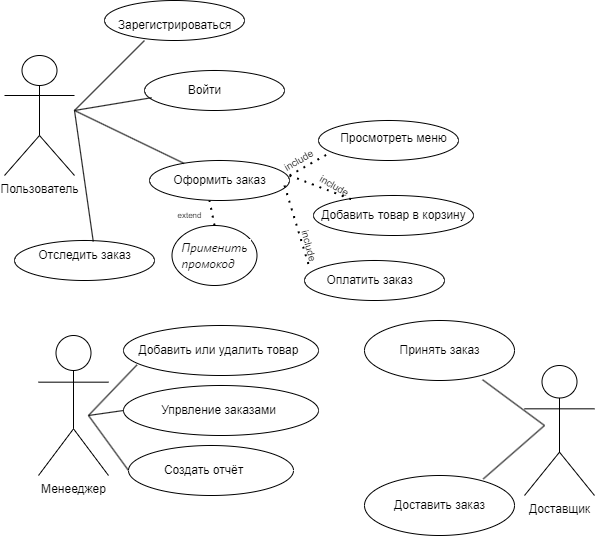

The diagram above was exported from draw.io. Its source (the exported page's mxGraphModel, read from the mxfile embedded in the PNG):
<mxGraphModel dx="1363" dy="562" grid="1" gridSize="10" guides="1" tooltips="1" connect="1" arrows="1" fold="1" page="1" pageScale="1" pageWidth="827" pageHeight="1169" math="0" shadow="0">
  <root>
    <mxCell id="0" />
    <mxCell id="1" parent="0" />
    <mxCell id="lx7JPlug84ai_pwelXXZ-168" value="" style="ellipse;whiteSpace=wrap;html=1;" vertex="1" parent="1">
      <mxGeometry x="277.5" y="315" width="85" height="60" as="geometry" />
    </mxCell>
    <mxCell id="lx7JPlug84ai_pwelXXZ-169" value="" style="ellipse;whiteSpace=wrap;html=1;" vertex="1" parent="1">
      <mxGeometry x="470" y="410" width="150" height="60" as="geometry" />
    </mxCell>
    <mxCell id="lx7JPlug84ai_pwelXXZ-170" value="" style="ellipse;whiteSpace=wrap;html=1;" vertex="1" parent="1">
      <mxGeometry x="470" y="565" width="150" height="60" as="geometry" />
    </mxCell>
    <mxCell id="lx7JPlug84ai_pwelXXZ-171" value="" style="ellipse;whiteSpace=wrap;html=1;" vertex="1" parent="1">
      <mxGeometry x="234" y="535" width="165" height="50" as="geometry" />
    </mxCell>
    <mxCell id="lx7JPlug84ai_pwelXXZ-172" value="" style="ellipse;whiteSpace=wrap;html=1;" vertex="1" parent="1">
      <mxGeometry x="229" y="475" width="195" height="50" as="geometry" />
    </mxCell>
    <mxCell id="lx7JPlug84ai_pwelXXZ-173" value="" style="ellipse;whiteSpace=wrap;html=1;" vertex="1" parent="1">
      <mxGeometry x="229" y="415" width="195" height="50" as="geometry" />
    </mxCell>
    <mxCell id="lx7JPlug84ai_pwelXXZ-174" value="" style="ellipse;whiteSpace=wrap;html=1;" vertex="1" parent="1">
      <mxGeometry x="120" y="330" width="140" height="40" as="geometry" />
    </mxCell>
    <mxCell id="lx7JPlug84ai_pwelXXZ-175" value="" style="ellipse;whiteSpace=wrap;html=1;" vertex="1" parent="1">
      <mxGeometry x="410" y="350" width="140" height="40" as="geometry" />
    </mxCell>
    <mxCell id="lx7JPlug84ai_pwelXXZ-176" value="" style="ellipse;whiteSpace=wrap;html=1;" vertex="1" parent="1">
      <mxGeometry x="255" y="250" width="140" height="40" as="geometry" />
    </mxCell>
    <mxCell id="lx7JPlug84ai_pwelXXZ-177" value="" style="ellipse;whiteSpace=wrap;html=1;" vertex="1" parent="1">
      <mxGeometry x="419" y="285" width="160" height="40" as="geometry" />
    </mxCell>
    <mxCell id="lx7JPlug84ai_pwelXXZ-178" value="" style="ellipse;whiteSpace=wrap;html=1;" vertex="1" parent="1">
      <mxGeometry x="424" y="210" width="140" height="40" as="geometry" />
    </mxCell>
    <mxCell id="lx7JPlug84ai_pwelXXZ-179" value="" style="ellipse;whiteSpace=wrap;html=1;" vertex="1" parent="1">
      <mxGeometry x="250" y="160" width="140" height="40" as="geometry" />
    </mxCell>
    <mxCell id="lx7JPlug84ai_pwelXXZ-180" value="" style="ellipse;whiteSpace=wrap;html=1;" vertex="1" parent="1">
      <mxGeometry x="210" y="90" width="140" height="40" as="geometry" />
    </mxCell>
    <mxCell id="lx7JPlug84ai_pwelXXZ-181" value="Пользователь" style="shape=umlActor;verticalLabelPosition=bottom;verticalAlign=top;html=1;" vertex="1" parent="1">
      <mxGeometry x="110" y="145" width="70" height="120" as="geometry" />
    </mxCell>
    <mxCell id="lx7JPlug84ai_pwelXXZ-182" value="Менееджер" style="shape=umlActor;verticalLabelPosition=bottom;verticalAlign=top;html=1;" vertex="1" parent="1">
      <mxGeometry x="144" y="425" width="70" height="140" as="geometry" />
    </mxCell>
    <mxCell id="lx7JPlug84ai_pwelXXZ-183" value="Доставщик" style="shape=umlActor;verticalLabelPosition=bottom;verticalAlign=top;html=1;" vertex="1" parent="1">
      <mxGeometry x="630" y="455" width="70" height="130" as="geometry" />
    </mxCell>
    <mxCell id="lx7JPlug84ai_pwelXXZ-184" value="Зарегистрироваться" style="text;html=1;align=center;verticalAlign=middle;resizable=0;points=[];autosize=1;strokeColor=none;fillColor=none;" vertex="1" parent="1">
      <mxGeometry x="210" y="100" width="140" height="30" as="geometry" />
    </mxCell>
    <mxCell id="lx7JPlug84ai_pwelXXZ-185" value="Войти" style="text;html=1;align=center;verticalAlign=middle;resizable=0;points=[];autosize=1;strokeColor=none;fillColor=none;" vertex="1" parent="1">
      <mxGeometry x="280" y="165" width="60" height="30" as="geometry" />
    </mxCell>
    <mxCell id="lx7JPlug84ai_pwelXXZ-186" value="Добавить товар в корзину" style="text;html=1;align=center;verticalAlign=middle;resizable=0;points=[];autosize=1;strokeColor=none;fillColor=none;" vertex="1" parent="1">
      <mxGeometry x="414" y="290" width="170" height="30" as="geometry" />
    </mxCell>
    <mxCell id="lx7JPlug84ai_pwelXXZ-187" value="Оформить заказ" style="text;html=1;align=center;verticalAlign=middle;resizable=0;points=[];autosize=1;strokeColor=none;fillColor=none;" vertex="1" parent="1">
      <mxGeometry x="265" y="255" width="120" height="30" as="geometry" />
    </mxCell>
    <mxCell id="lx7JPlug84ai_pwelXXZ-188" value="Оплатить заказ" style="text;html=1;align=center;verticalAlign=middle;resizable=0;points=[];autosize=1;strokeColor=none;fillColor=none;" vertex="1" parent="1">
      <mxGeometry x="420" y="355" width="110" height="30" as="geometry" />
    </mxCell>
    <mxCell id="lx7JPlug84ai_pwelXXZ-189" value="Отследить заказ" style="text;html=1;align=center;verticalAlign=middle;resizable=0;points=[];autosize=1;strokeColor=none;fillColor=none;" vertex="1" parent="1">
      <mxGeometry x="130" y="330" width="120" height="30" as="geometry" />
    </mxCell>
    <mxCell id="lx7JPlug84ai_pwelXXZ-190" value="Просмотреть меню&lt;div&gt;&lt;br&gt;&lt;/div&gt;" style="text;html=1;align=center;verticalAlign=middle;resizable=0;points=[];autosize=1;strokeColor=none;fillColor=none;" vertex="1" parent="1">
      <mxGeometry x="434" y="215" width="130" height="40" as="geometry" />
    </mxCell>
    <mxCell id="lx7JPlug84ai_pwelXXZ-191" value="" style="endArrow=none;html=1;rounded=0;" edge="1" parent="1">
      <mxGeometry width="50" height="50" relative="1" as="geometry">
        <mxPoint x="180" y="200" as="sourcePoint" />
        <mxPoint x="250" y="130" as="targetPoint" />
      </mxGeometry>
    </mxCell>
    <mxCell id="lx7JPlug84ai_pwelXXZ-192" value="" style="endArrow=none;html=1;rounded=0;entryX=0.051;entryY=0.68;entryDx=0;entryDy=0;entryPerimeter=0;" edge="1" parent="1" target="lx7JPlug84ai_pwelXXZ-179">
      <mxGeometry width="50" height="50" relative="1" as="geometry">
        <mxPoint x="180" y="200" as="sourcePoint" />
        <mxPoint x="240" y="170" as="targetPoint" />
      </mxGeometry>
    </mxCell>
    <mxCell id="lx7JPlug84ai_pwelXXZ-193" value="" style="endArrow=none;html=1;rounded=0;" edge="1" parent="1" source="lx7JPlug84ai_pwelXXZ-176">
      <mxGeometry width="50" height="50" relative="1" as="geometry">
        <mxPoint x="260" y="270" as="sourcePoint" />
        <mxPoint x="180" y="200" as="targetPoint" />
      </mxGeometry>
    </mxCell>
    <mxCell id="lx7JPlug84ai_pwelXXZ-194" value="" style="endArrow=none;html=1;rounded=0;exitX=0.573;exitY=0.033;exitDx=0;exitDy=0;exitPerimeter=0;" edge="1" parent="1" source="lx7JPlug84ai_pwelXXZ-189">
      <mxGeometry width="50" height="50" relative="1" as="geometry">
        <mxPoint x="275" y="241" as="sourcePoint" />
        <mxPoint x="180" y="200" as="targetPoint" />
      </mxGeometry>
    </mxCell>
    <mxCell id="lx7JPlug84ai_pwelXXZ-195" value="" style="endArrow=none;dashed=1;html=1;dashPattern=1 3;strokeWidth=2;rounded=0;entryX=0.012;entryY=0.68;entryDx=0;entryDy=0;entryPerimeter=0;" edge="1" parent="1" target="lx7JPlug84ai_pwelXXZ-190">
      <mxGeometry width="50" height="50" relative="1" as="geometry">
        <mxPoint x="395" y="265" as="sourcePoint" />
        <mxPoint x="445" y="215" as="targetPoint" />
      </mxGeometry>
    </mxCell>
    <mxCell id="lx7JPlug84ai_pwelXXZ-196" value="" style="endArrow=none;dashed=1;html=1;dashPattern=1 3;strokeWidth=2;rounded=0;" edge="1" parent="1" target="lx7JPlug84ai_pwelXXZ-186">
      <mxGeometry width="50" height="50" relative="1" as="geometry">
        <mxPoint x="395" y="265" as="sourcePoint" />
        <mxPoint x="445" y="215" as="targetPoint" />
      </mxGeometry>
    </mxCell>
    <mxCell id="lx7JPlug84ai_pwelXXZ-197" value="" style="endArrow=none;dashed=1;html=1;dashPattern=1 3;strokeWidth=2;rounded=0;entryX=-0.047;entryY=0.053;entryDx=0;entryDy=0;entryPerimeter=0;" edge="1" parent="1" target="lx7JPlug84ai_pwelXXZ-188">
      <mxGeometry width="50" height="50" relative="1" as="geometry">
        <mxPoint x="390" y="275" as="sourcePoint" />
        <mxPoint x="455" y="300" as="targetPoint" />
      </mxGeometry>
    </mxCell>
    <mxCell id="lx7JPlug84ai_pwelXXZ-198" value="include" style="text;html=1;align=center;verticalAlign=middle;resizable=0;points=[];autosize=1;strokeColor=none;fillColor=none;rotation=-30;fontSize=10;" vertex="1" parent="1">
      <mxGeometry x="374" y="235" width="60" height="30" as="geometry" />
    </mxCell>
    <mxCell id="lx7JPlug84ai_pwelXXZ-199" value="include" style="text;html=1;align=center;verticalAlign=middle;resizable=0;points=[];autosize=1;strokeColor=none;fillColor=none;rotation=30;fontSize=10;" vertex="1" parent="1">
      <mxGeometry x="410" y="260" width="60" height="30" as="geometry" />
    </mxCell>
    <mxCell id="lx7JPlug84ai_pwelXXZ-200" value="include" style="text;html=1;align=center;verticalAlign=middle;resizable=0;points=[];autosize=1;strokeColor=none;fillColor=none;rotation=75;fontSize=10;" vertex="1" parent="1">
      <mxGeometry x="385" y="320" width="60" height="30" as="geometry" />
    </mxCell>
    <mxCell id="lx7JPlug84ai_pwelXXZ-201" value="Добавить или удалить товар" style="text;html=1;align=center;verticalAlign=middle;resizable=0;points=[];autosize=1;strokeColor=none;fillColor=none;" vertex="1" parent="1">
      <mxGeometry x="234" y="425" width="180" height="30" as="geometry" />
    </mxCell>
    <mxCell id="lx7JPlug84ai_pwelXXZ-202" value="Упрвление заказами" style="text;html=1;align=center;verticalAlign=middle;resizable=0;points=[];autosize=1;strokeColor=none;fillColor=none;" vertex="1" parent="1">
      <mxGeometry x="254" y="485" width="140" height="30" as="geometry" />
    </mxCell>
    <mxCell id="lx7JPlug84ai_pwelXXZ-203" value="Создать отчёт" style="text;html=1;align=center;verticalAlign=middle;resizable=0;points=[];autosize=1;strokeColor=none;fillColor=none;" vertex="1" parent="1">
      <mxGeometry x="259" y="545" width="100" height="30" as="geometry" />
    </mxCell>
    <mxCell id="lx7JPlug84ai_pwelXXZ-204" value="Принять заказ" style="text;html=1;align=center;verticalAlign=middle;resizable=0;points=[];autosize=1;strokeColor=none;fillColor=none;" vertex="1" parent="1">
      <mxGeometry x="495" y="425" width="100" height="30" as="geometry" />
    </mxCell>
    <mxCell id="lx7JPlug84ai_pwelXXZ-205" value="Доставить заказ" style="text;html=1;align=center;verticalAlign=middle;resizable=0;points=[];autosize=1;strokeColor=none;fillColor=none;" vertex="1" parent="1">
      <mxGeometry x="490" y="580" width="110" height="30" as="geometry" />
    </mxCell>
    <mxCell id="lx7JPlug84ai_pwelXXZ-206" value="" style="endArrow=none;html=1;rounded=0;exitX=0.792;exitY=0.057;exitDx=0;exitDy=0;exitPerimeter=0;" edge="1" parent="1" source="lx7JPlug84ai_pwelXXZ-170">
      <mxGeometry width="50" height="50" relative="1" as="geometry">
        <mxPoint x="600" y="565" as="sourcePoint" />
        <mxPoint x="650" y="515" as="targetPoint" />
      </mxGeometry>
    </mxCell>
    <mxCell id="lx7JPlug84ai_pwelXXZ-207" value="" style="endArrow=none;html=1;rounded=0;exitX=0.787;exitY=0.987;exitDx=0;exitDy=0;exitPerimeter=0;" edge="1" parent="1" source="lx7JPlug84ai_pwelXXZ-169">
      <mxGeometry width="50" height="50" relative="1" as="geometry">
        <mxPoint x="600" y="565" as="sourcePoint" />
        <mxPoint x="650" y="515" as="targetPoint" />
      </mxGeometry>
    </mxCell>
    <mxCell id="lx7JPlug84ai_pwelXXZ-208" value="&lt;div style=&quot;text-align: left;&quot;&gt;&lt;font face=&quot;Söhne, ui-sans-serif, system-ui, -apple-system, Segoe UI, Roboto, Ubuntu, Cantarell, Noto Sans, sans-serif, Helvetica Neue, Arial, Apple Color Emoji, Segoe UI Emoji, Segoe UI Symbol, Noto Color Emoji&quot; color=&quot;#0d0d0d&quot;&gt;&lt;span style=&quot;white-space: pre-wrap; background-color: rgb(255, 255, 255);&quot;&gt;&lt;i&gt;Применить промокод&lt;/i&gt;&lt;/span&gt;&lt;/font&gt;&lt;/div&gt;" style="text;html=1;align=center;verticalAlign=middle;resizable=0;points=[];autosize=1;strokeColor=none;fillColor=none;" vertex="1" parent="1">
      <mxGeometry x="245" y="330" width="150" height="30" as="geometry" />
    </mxCell>
    <mxCell id="lx7JPlug84ai_pwelXXZ-209" value="" style="endArrow=none;dashed=1;html=1;dashPattern=1 3;strokeWidth=2;rounded=0;exitX=0.5;exitY=0;exitDx=0;exitDy=0;" edge="1" parent="1" source="lx7JPlug84ai_pwelXXZ-168">
      <mxGeometry width="50" height="50" relative="1" as="geometry">
        <mxPoint x="265" y="340" as="sourcePoint" />
        <mxPoint x="315" y="290" as="targetPoint" />
      </mxGeometry>
    </mxCell>
    <mxCell id="lx7JPlug84ai_pwelXXZ-210" value="extend" style="text;html=1;align=center;verticalAlign=middle;resizable=0;points=[];autosize=1;strokeColor=none;fillColor=none;fontSize=8;" vertex="1" parent="1">
      <mxGeometry x="270" y="295" width="50" height="20" as="geometry" />
    </mxCell>
    <mxCell id="lx7JPlug84ai_pwelXXZ-211" value="" style="endArrow=none;html=1;rounded=0;entryX=0.047;entryY=0.98;entryDx=0;entryDy=0;entryPerimeter=0;" edge="1" parent="1" target="lx7JPlug84ai_pwelXXZ-201">
      <mxGeometry width="50" height="50" relative="1" as="geometry">
        <mxPoint x="194" y="505" as="sourcePoint" />
        <mxPoint x="239" y="455" as="targetPoint" />
      </mxGeometry>
    </mxCell>
    <mxCell id="lx7JPlug84ai_pwelXXZ-212" value="" style="endArrow=none;html=1;rounded=0;entryX=0;entryY=0.5;entryDx=0;entryDy=0;" edge="1" parent="1" target="lx7JPlug84ai_pwelXXZ-172">
      <mxGeometry width="50" height="50" relative="1" as="geometry">
        <mxPoint x="194" y="505" as="sourcePoint" />
        <mxPoint x="239" y="465" as="targetPoint" />
      </mxGeometry>
    </mxCell>
    <mxCell id="lx7JPlug84ai_pwelXXZ-213" value="" style="endArrow=none;html=1;rounded=0;entryX=0;entryY=0.5;entryDx=0;entryDy=0;" edge="1" parent="1" target="lx7JPlug84ai_pwelXXZ-171">
      <mxGeometry width="50" height="50" relative="1" as="geometry">
        <mxPoint x="194" y="505" as="sourcePoint" />
        <mxPoint x="244" y="455" as="targetPoint" />
      </mxGeometry>
    </mxCell>
  </root>
</mxGraphModel>